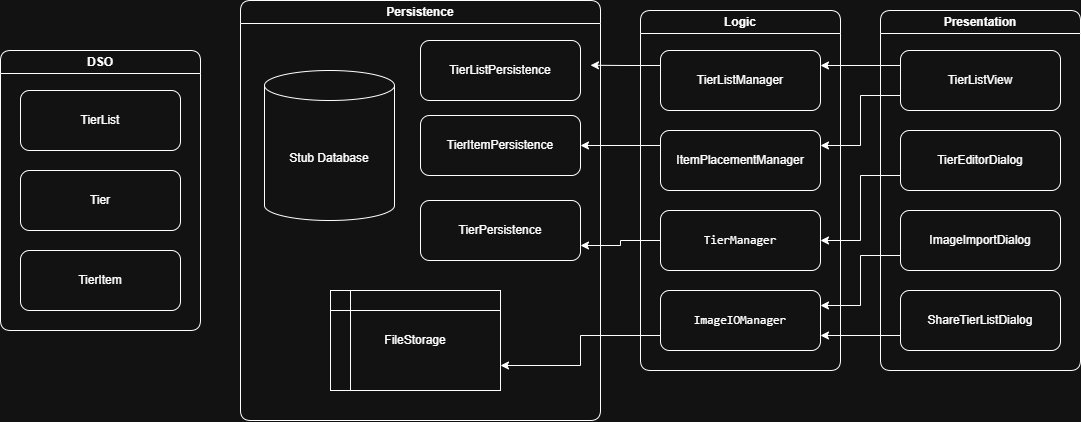

The diagram above was exported from draw.io. Its source (the exported page's mxGraphModel, read from the mxfile embedded in the PNG):
<mxGraphModel dx="1303" dy="659" grid="1" gridSize="10" guides="1" tooltips="1" connect="1" arrows="1" fold="1" page="1" pageScale="1" pageWidth="827" pageHeight="1169" math="0" shadow="0">
  <root>
    <mxCell id="0" />
    <mxCell id="1" parent="0" />
    <mxCell id="6wATYlGV2DVCkD--gRW2-9" parent="1" style="swimlane;whiteSpace=wrap;html=1;rounded=1;" value="DSO" vertex="1">
      <mxGeometry height="280" width="200" x="20" y="140" as="geometry">
        <mxRectangle height="30" width="140" x="30" y="70" as="alternateBounds" />
      </mxGeometry>
    </mxCell>
    <mxCell id="6wATYlGV2DVCkD--gRW2-11" parent="6wATYlGV2DVCkD--gRW2-9" style="rounded=1;whiteSpace=wrap;html=1;" value="TierList" vertex="1">
      <mxGeometry height="60" width="160" x="20" y="40" as="geometry" />
    </mxCell>
    <mxCell id="6wATYlGV2DVCkD--gRW2-12" parent="6wATYlGV2DVCkD--gRW2-9" style="rounded=1;whiteSpace=wrap;html=1;" value="Tier" vertex="1">
      <mxGeometry height="60" width="160" x="20" y="120" as="geometry" />
    </mxCell>
    <mxCell id="6wATYlGV2DVCkD--gRW2-32" parent="6wATYlGV2DVCkD--gRW2-9" style="rounded=1;whiteSpace=wrap;html=1;" value="TierItem" vertex="1">
      <mxGeometry height="60" width="160" x="20" y="200" as="geometry" />
    </mxCell>
    <mxCell id="6wATYlGV2DVCkD--gRW2-13" parent="1" style="swimlane;whiteSpace=wrap;html=1;rounded=1;" value="Persistence" vertex="1">
      <mxGeometry height="420" width="360" x="260" y="90" as="geometry">
        <mxRectangle height="30" width="140" x="30" y="70" as="alternateBounds" />
      </mxGeometry>
    </mxCell>
    <mxCell id="6wATYlGV2DVCkD--gRW2-16" parent="6wATYlGV2DVCkD--gRW2-13" style="shape=cylinder3;whiteSpace=wrap;html=1;boundedLbl=1;backgroundOutline=1;size=15;" value="Stub Database" vertex="1">
      <mxGeometry height="150" width="130" x="24" y="70" as="geometry" />
    </mxCell>
    <mxCell id="b-i9cWcXAWG-yvbSFHsw-1" parent="6wATYlGV2DVCkD--gRW2-13" style="rounded=1;whiteSpace=wrap;html=1;" value="TierListPersistence" vertex="1">
      <mxGeometry height="60" width="160" x="180" y="40" as="geometry" />
    </mxCell>
    <mxCell id="b-i9cWcXAWG-yvbSFHsw-2" parent="6wATYlGV2DVCkD--gRW2-13" style="rounded=1;whiteSpace=wrap;html=1;" value="TierPersistence" vertex="1">
      <mxGeometry height="60" width="160" x="180" y="200" as="geometry" />
    </mxCell>
    <mxCell id="b-i9cWcXAWG-yvbSFHsw-3" parent="6wATYlGV2DVCkD--gRW2-13" style="rounded=1;whiteSpace=wrap;html=1;" value="TierItemPersistence" vertex="1">
      <mxGeometry height="60" width="160" x="180" y="115" as="geometry" />
    </mxCell>
    <mxCell id="b-i9cWcXAWG-yvbSFHsw-30" parent="6wATYlGV2DVCkD--gRW2-13" style="shape=internalStorage;whiteSpace=wrap;html=1;backgroundOutline=1;" value="FileStorage" vertex="1">
      <mxGeometry height="100" width="170" x="90" y="290" as="geometry" />
    </mxCell>
    <mxCell id="6wATYlGV2DVCkD--gRW2-17" parent="1" style="swimlane;whiteSpace=wrap;html=1;rounded=1;" value="Logic" vertex="1">
      <mxGeometry height="360" width="200" x="660" y="100" as="geometry">
        <mxRectangle height="30" width="140" x="30" y="70" as="alternateBounds" />
      </mxGeometry>
    </mxCell>
    <mxCell id="6wATYlGV2DVCkD--gRW2-18" parent="6wATYlGV2DVCkD--gRW2-17" style="rounded=1;whiteSpace=wrap;html=1;" value="ItemPlacementManager" vertex="1">
      <mxGeometry height="60" width="160" x="20" y="120" as="geometry" />
    </mxCell>
    <mxCell id="b-i9cWcXAWG-yvbSFHsw-54" edge="1" parent="6wATYlGV2DVCkD--gRW2-17" source="6wATYlGV2DVCkD--gRW2-40" style="edgeStyle=orthogonalEdgeStyle;rounded=0;orthogonalLoop=1;jettySize=auto;html=1;exitX=0;exitY=0.25;exitDx=0;exitDy=0;">
      <mxGeometry relative="1" as="geometry">
        <mxPoint x="-50" y="54.75" as="targetPoint" />
      </mxGeometry>
    </mxCell>
    <mxCell id="6wATYlGV2DVCkD--gRW2-40" parent="6wATYlGV2DVCkD--gRW2-17" style="rounded=1;whiteSpace=wrap;html=1;" value="TierListManager" vertex="1">
      <mxGeometry height="60" width="160" x="20" y="40" as="geometry" />
    </mxCell>
    <mxCell id="6wATYlGV2DVCkD--gRW2-19" parent="6wATYlGV2DVCkD--gRW2-17" style="rounded=1;whiteSpace=wrap;html=1;" value="&lt;code class=&quot;bg-text-200/5 border border-0.5 border-border-300 text-danger-000 whitespace-pre-wrap rounded-[0.4rem] px-1 py-px text-[0.9rem]&quot;&gt;ImageIOManager&lt;/code&gt;" vertex="1">
      <mxGeometry height="60" width="160" x="20" y="280" as="geometry" />
    </mxCell>
    <mxCell id="b-i9cWcXAWG-yvbSFHsw-49" parent="6wATYlGV2DVCkD--gRW2-17" style="rounded=1;whiteSpace=wrap;html=1;" value="&lt;code class=&quot;bg-text-200/5 border border-0.5 border-border-300 text-danger-000 whitespace-pre-wrap rounded-[0.4rem] px-1 py-px text-[0.9rem]&quot;&gt;TierManager&lt;/code&gt;" vertex="1">
      <mxGeometry height="60" width="160" x="20" y="200" as="geometry" />
    </mxCell>
    <mxCell id="6wATYlGV2DVCkD--gRW2-20" parent="1" style="swimlane;whiteSpace=wrap;html=1;rounded=1;" value="Presentation" vertex="1">
      <mxGeometry height="360" width="200" x="900" y="100" as="geometry">
        <mxRectangle height="30" width="140" x="30" y="70" as="alternateBounds" />
      </mxGeometry>
    </mxCell>
    <mxCell id="6wATYlGV2DVCkD--gRW2-24" parent="6wATYlGV2DVCkD--gRW2-20" style="rounded=1;whiteSpace=wrap;html=1;" value="ImageImportDialog" vertex="1">
      <mxGeometry height="60" width="160" x="20" y="200" as="geometry" />
    </mxCell>
    <mxCell id="6wATYlGV2DVCkD--gRW2-22" parent="6wATYlGV2DVCkD--gRW2-20" style="rounded=1;whiteSpace=wrap;html=1;" value="ShareTierListDialog" vertex="1">
      <mxGeometry height="60" width="160" x="20" y="280" as="geometry" />
    </mxCell>
    <mxCell id="6wATYlGV2DVCkD--gRW2-21" parent="6wATYlGV2DVCkD--gRW2-20" style="rounded=1;whiteSpace=wrap;html=1;" value="TierListView" vertex="1">
      <mxGeometry height="60" width="160" x="20" y="40" as="geometry" />
    </mxCell>
    <mxCell id="6wATYlGV2DVCkD--gRW2-35" parent="6wATYlGV2DVCkD--gRW2-20" style="rounded=1;whiteSpace=wrap;html=1;strokeColor=default;align=center;verticalAlign=middle;fontFamily=Helvetica;fontSize=12;fontColor=default;fillColor=default;" value="TierEditorDialog" vertex="1">
      <mxGeometry height="60" width="160" x="20" y="120" as="geometry" />
    </mxCell>
    <mxCell id="b-i9cWcXAWG-yvbSFHsw-43" edge="1" parent="1" source="6wATYlGV2DVCkD--gRW2-19" style="edgeStyle=orthogonalEdgeStyle;rounded=0;orthogonalLoop=1;jettySize=auto;html=1;exitX=0;exitY=0.75;exitDx=0;exitDy=0;entryX=1;entryY=0.75;entryDx=0;entryDy=0;" target="b-i9cWcXAWG-yvbSFHsw-30">
      <mxGeometry relative="1" as="geometry" />
    </mxCell>
    <mxCell id="b-i9cWcXAWG-yvbSFHsw-55" edge="1" parent="1" source="6wATYlGV2DVCkD--gRW2-18" style="edgeStyle=orthogonalEdgeStyle;rounded=0;orthogonalLoop=1;jettySize=auto;html=1;exitX=0;exitY=0.25;exitDx=0;exitDy=0;entryX=1;entryY=0.5;entryDx=0;entryDy=0;" target="b-i9cWcXAWG-yvbSFHsw-3">
      <mxGeometry relative="1" as="geometry" />
    </mxCell>
    <mxCell id="b-i9cWcXAWG-yvbSFHsw-56" edge="1" parent="1" source="b-i9cWcXAWG-yvbSFHsw-49" style="edgeStyle=orthogonalEdgeStyle;rounded=0;orthogonalLoop=1;jettySize=auto;html=1;exitX=0;exitY=0.5;exitDx=0;exitDy=0;entryX=1;entryY=0.75;entryDx=0;entryDy=0;" target="b-i9cWcXAWG-yvbSFHsw-2">
      <mxGeometry relative="1" as="geometry" />
    </mxCell>
    <mxCell id="b-i9cWcXAWG-yvbSFHsw-58" edge="1" parent="1" source="6wATYlGV2DVCkD--gRW2-21" style="edgeStyle=orthogonalEdgeStyle;rounded=0;orthogonalLoop=1;jettySize=auto;html=1;exitX=0;exitY=0.25;exitDx=0;exitDy=0;entryX=1;entryY=0.25;entryDx=0;entryDy=0;" target="6wATYlGV2DVCkD--gRW2-40">
      <mxGeometry relative="1" as="geometry" />
    </mxCell>
    <mxCell id="b-i9cWcXAWG-yvbSFHsw-59" edge="1" parent="1" source="6wATYlGV2DVCkD--gRW2-21" style="edgeStyle=orthogonalEdgeStyle;rounded=0;orthogonalLoop=1;jettySize=auto;html=1;exitX=0;exitY=0.75;exitDx=0;exitDy=0;entryX=1;entryY=0.25;entryDx=0;entryDy=0;" target="6wATYlGV2DVCkD--gRW2-18">
      <mxGeometry relative="1" as="geometry" />
    </mxCell>
    <mxCell id="b-i9cWcXAWG-yvbSFHsw-60" edge="1" parent="1" source="6wATYlGV2DVCkD--gRW2-35" style="edgeStyle=orthogonalEdgeStyle;rounded=0;orthogonalLoop=1;jettySize=auto;html=1;exitX=0;exitY=0.75;exitDx=0;exitDy=0;entryX=1;entryY=0.5;entryDx=0;entryDy=0;" target="b-i9cWcXAWG-yvbSFHsw-49">
      <mxGeometry relative="1" as="geometry" />
    </mxCell>
    <mxCell id="b-i9cWcXAWG-yvbSFHsw-61" edge="1" parent="1" source="6wATYlGV2DVCkD--gRW2-24" style="edgeStyle=orthogonalEdgeStyle;rounded=0;orthogonalLoop=1;jettySize=auto;html=1;exitX=0;exitY=0.75;exitDx=0;exitDy=0;entryX=1;entryY=0.25;entryDx=0;entryDy=0;" target="6wATYlGV2DVCkD--gRW2-19">
      <mxGeometry relative="1" as="geometry" />
    </mxCell>
    <mxCell id="b-i9cWcXAWG-yvbSFHsw-62" edge="1" parent="1" source="6wATYlGV2DVCkD--gRW2-22" style="edgeStyle=orthogonalEdgeStyle;rounded=0;orthogonalLoop=1;jettySize=auto;html=1;exitX=0;exitY=0.75;exitDx=0;exitDy=0;entryX=1;entryY=0.75;entryDx=0;entryDy=0;" target="6wATYlGV2DVCkD--gRW2-19">
      <mxGeometry relative="1" as="geometry" />
    </mxCell>
  </root>
</mxGraphModel>